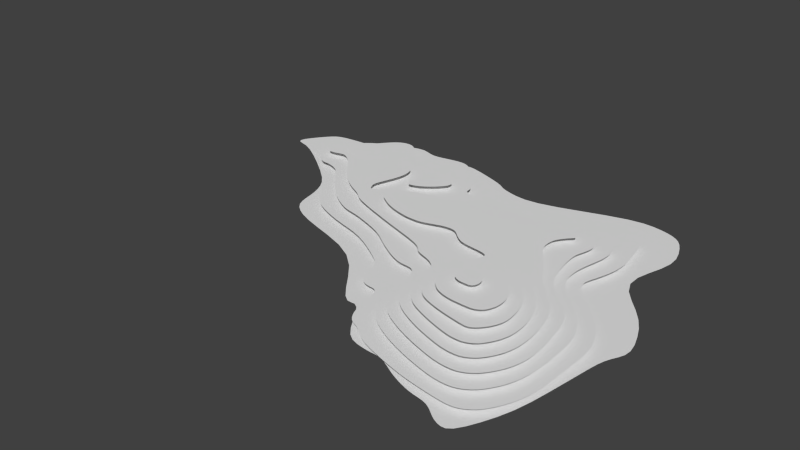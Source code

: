 # Source: Map.blend  (saved by Blender 2.75.0; exported with 4.5.12 LTS)
import bpy
from mathutils import Matrix  # noqa: F401  (used for matrix-valued properties, if any)

bpy.ops.wm.read_factory_settings(use_empty=True)
scene = bpy.context.scene
scene.name = 'Scene'

# ---- collections
col_collection_1 = bpy.data.collections.new('Collection 1'); scene.collection.children.link(col_collection_1)

# ---- world
world_world = bpy.data.worlds.new('World'); scene.world = world_world
world_world.color = (0.05088, 0.05088, 0.05088)
world_world.use_sun_shadow = False
world_world.sun_shadow_jitter_overblur = 0.0
world_world.cycles.sampling_method = 'MANUAL'
world_world.cycles.sample_map_resolution = 256

# ---- meshes
me_circle = bpy.data.meshes.new('Circle')
me_circle.from_pydata([(-289.8, 60.0, -672.2), (377.7, 100.0, -235.0), (-144.7, -3.811e-05, -871.9), (-661.5, -3.718e-05, -850.7), (-199.0, -5.679e-06, -129.9), (-31.37, 2.563e-06, 58.63), (119.7, 8.953e-06, 204.8), (339.4, 1.224e-05, 280.0), (707.6, -4.778e-07, -10.93), (730.1, -5.727e-06, -131.0), (697.3, -1.636e-05, -374.3), (613.8, -3.18e-05, -727.4), (575.2, -3.759e-05, -859.9), (509.6, -3.965e-05, -907.0), (362.1, -3.993e-05, -913.6), (668.5, 8.825e-06, 201.9), (538.1, 1.575e-05, 360.3), (60.98, -3.608e-05, -825.3), (-85.52, -3.671e-05, -839.7), (-277.7, -4.006e-05, -916.4), (-352.4, -3.994e-05, -913.7), (-538.2, -3.943e-05, -902.0), (-838.2, -3.638e-05, -832.3), (-904.3, -3.477e-05, -795.4), (-960.8, -3.081e-05, -704.8), (-871.8, -2.895e-05, -662.3), (-660.6, -2.213e-05, -506.3), (-595.0, -1.747e-05, -399.6), (-567.3, -1.302e-05, -297.9), (-462.5, -1.003e-05, -229.4), (34.56, 3.697e-06, 84.58), (206.8, 1.028e-05, 235.1), (264.3, 1.054e-05, 241.2), (414.1, 1.345e-05, 307.6), (759.7, -9.564e-06, -218.8), (578.3, -2.361e-05, -540.1), (597.0, 1.564e-05, 357.7), (482.1, 1.41e-05, 322.5), (316.6, 100.0, -218.0), (248.3, 100.0, -176.6), (210.1, 100.0, -140.8), (188.8, 100.0, -80.73), (188.0, 100.0, -9.958), (210.5, 100.0, 47.0), (253.5, 100.0, 92.61), (329.8, 100.0, 128.4), (414.8, 100.0, 155.8), (467.8, 100.0, 159.3), (506.1, 100.0, 141.5), (535.4, 100.0, 99.59), (551.6, 100.0, 46.78), (548.7, 100.0, -24.92), (525.0, 100.0, -97.91), (484.9, 100.0, -156.9), (422.2, 100.0, -218.7), (376.6, 120.0, -179.3), (324.5, 120.0, -174.0), (269.0, 120.0, -150.6), (237.4, 120.0, -122.2), (219.6, 120.0, -71.95), (218.9, 120.0, -12.78), (237.8, 120.0, 34.84), (274.0, 120.0, 72.37), (339.9, 120.0, 97.39), (412.3, 120.0, 114.1), (455.7, 120.0, 119.0), (480.5, 120.0, 104.5), (503.3, 120.0, 75.44), (518.4, 120.0, 33.35), (514.6, 120.0, -24.98), (497.1, 120.0, -81.48), (467.1, 120.0, -121.1), (410.9, 120.0, -168.8), (378.1, 140.0, -128.1), (333.9, 140.0, -132.3), (292.2, 140.0, -121.9), (267.8, 140.0, -100.9), (253.9, 140.0, -61.68), (254.0, 140.0, -15.55), (273.0, 140.0, 21.12), (302.9, 140.0, 46.93), (348.5, 140.0, 61.76), (401.9, 140.0, 65.77), (428.7, 140.0, 65.12), (446.8, 140.0, 59.22), (463.6, 140.0, 44.04), (475.5, 140.0, 11.52), (474.5, 140.0, -25.36), (461.3, 140.0, -62.05), (440.9, 140.0, -88.87), (409.3, 140.0, -113.2), (350.6, 160.0, -73.25), (334.1, 160.0, -74.82), (318.4, 160.0, -70.93), (309.6, 160.0, -62.98), (306.5, 160.0, -48.05), (307.1, 160.0, -31.31), (311.6, 160.0, -17.33), (322.5, 160.0, -7.599), (339.6, 160.0, -2.035), (359.6, 160.0, -0.532), (369.6, 160.0, -0.7769), (376.4, 160.0, -2.99), (382.7, 160.0, -8.683), (387.2, 160.0, -20.88), (386.8, 160.0, -34.71), (381.9, 160.0, -48.47), (374.2, 160.0, -58.53), (362.3, 160.0, -67.64), (183.4, 80.0, -173.1), (154.7, 80.0, -96.18), (152.5, 80.0, -12.84), (174.9, 80.0, 57.02), (225.4, 80.0, 108.9), (315.6, 80.0, 154.9), (420.0, 80.0, 189.0), (486.1, 80.0, 192.8), (530.1, 80.0, 168.2), (563.9, 80.0, 117.0), (580.2, 80.0, 53.4), (577.3, 80.0, -31.13), (556.2, 80.0, -117.7), (514.1, 80.0, -184.0), (443.6, 80.0, -261.2), (220.3, 80.0, -262.2), (208.7, 80.0, -293.2), (128.4, 80.0, -306.1), (87.5, 80.0, -328.3), (53.43, 80.0, -355.1), (14.73, 80.0, -357.2), (-19.28, 80.0, -348.2), (-66.53, 80.0, -334.5), (-129.6, 80.0, -336.0), (-210.8, 80.0, -359.5), (-271.0, 80.0, -396.7), (-284.1, 80.0, -417.4), (-275.0, 80.0, -440.4), (-234.0, 80.0, -476.9), (-162.7, 80.0, -501.6), (-65.61, 80.0, -514.2), (46.01, 80.0, -515.6), (161.3, 80.0, -521.6), (227.3, 80.0, -542.5), (279.8, 80.0, -570.0), (316.4, 80.0, -581.8), (347.3, 80.0, -578.0), (368.1, 80.0, -565.1), (370.5, 80.0, -552.0), (351.8, 80.0, -532.6), (329.9, 80.0, -498.5), (325.9, 80.0, -458.8), (336.5, 80.0, -424.9), (360.3, 80.0, -388.5), (395.0, 80.0, -338.9), (123.8, 60.0, -112.1), (118.5, 60.0, -27.55), (138.2, 60.0, 53.12), (189.0, 60.0, 124.9), (296.6, 60.0, 181.9), (422.7, 60.0, 223.2), (502.7, 60.0, 227.8), (555.9, 60.0, 198.0), (596.7, 60.0, 136.1), (615.8, 60.0, 59.24), (609.3, 60.0, -42.94), (586.7, 60.0, -146.9), (536.9, 60.0, -219.2), (466.9, 60.0, -287.4), (115.1, 60.0, -160.3), (81.24, 60.0, -185.6), (31.17, 60.0, -205.7), (-16.03, 60.0, -242.3), (-179.6, 60.0, -299.7), (-338.8, 60.0, -360.6), (-390.8, 60.0, -395.9), (-451.6, 60.0, -430.1), (-518.2, 60.0, -485.2), (-573.3, 60.0, -551.1), (-618.8, 60.0, -595.2), (-647.9, 60.0, -607.0), (-677.7, 60.0, -600.3), (-707.9, 60.0, -600.6), (-724.7, 60.0, -622.6), (-713.1, 60.0, -643.6), (-574.7, 60.0, -618.1), (-533.8, 60.0, -630.6), (-494.0, 60.0, -653.2), (-436.8, 60.0, -671.0), (-383.4, 60.0, -667.9), (-362.7, 60.0, -635.8), (-363.8, 60.0, -585.5), (-385.3, 60.0, -514.6), (-391.8, 60.0, -482.9), (-381.4, 60.0, -456.9), (-364.7, 60.0, -456.0), (-317.3, 60.0, -486.5), (-238.2, 60.0, -526.1), (-154.8, 60.0, -547.7), (-40.41, 60.0, -552.6), (71.1, 60.0, -547.5), (140.9, 60.0, -554.8), (201.7, 60.0, -585.4), (240.1, 60.0, -614.8), (276.2, 60.0, -625.5), (332.6, 60.0, -625.3), (384.3, 60.0, -610.1), (419.7, 60.0, -590.6), (428.8, 60.0, -561.2), (423.3, 60.0, -528.7), (412.6, 60.0, -488.7), (415.2, 60.0, -441.2), (421.4, 60.0, -398.3), (435.6, 60.0, -344.3), (83.76, 40.0, -93.15), (91.2, 40.0, -3.346), (122.1, 40.0, 92.94), (183.4, 40.0, 161.5), (298.2, 40.0, 219.4), (436.5, 40.0, 262.1), (521.8, 40.0, 266.9), (578.1, 40.0, 235.4), (621.4, 40.0, 169.9), (642.8, 40.0, 88.35), (646.1, 40.0, -19.11), (637.9, 40.0, -115.6), (601.5, 40.0, -198.5), (538.5, 40.0, -272.2), (58.39, 40.0, -136.2), (7.801, 40.0, -144.1), (-43.98, 40.0, -164.8), (-110.2, 40.0, -205.4), (-184.0, 40.0, -253.1), (-297.1, 40.0, -296.0), (-377.0, 40.0, -317.5), (-465.8, 40.0, -372.6), (-554.0, 40.0, -462.1), (-605.4, 40.0, -520.2), (-656.8, 40.0, -543.3), (-702.4, 40.0, -552.0), (-762.2, 40.0, -608.3), (-787.0, 40.0, -645.1), (-784.2, 40.0, -675.8), (-726.4, 40.0, -738.5), (-665.6, 40.0, -781.5), (-614.8, 40.0, -838.1), (-575.5, 40.0, -865.9), (-523.9, 40.0, -861.1), (-461.2, 40.0, -796.7), (-423.7, 40.0, -785.9), (-357.5, 40.0, -819.4), (-302.2, 40.0, -818.1), (-225.8, 40.0, -767.0), (-159.1, 40.0, -725.7), (-137.7, 40.0, -695.3), (-116.4, 40.0, -662.2), (45.68, 40.0, -610.3), (139.1, 40.0, -625.7), (238.9, 40.0, -662.0), (344.5, 40.0, -665.0), (394.8, 40.0, -651.2), (421.2, 40.0, -648.8), (454.8, 40.0, -636.1), (471.3, 40.0, -603.2), (468.7, 40.0, -546.0), (451.4, 40.0, -462.5), (452.7, 40.0, -385.4), (483.7, 40.0, -324.4), (-303.7, 60.0, -649.4), (-309.0, 60.0, -590.2), (-306.7, 60.0, -569.0), (-293.1, 60.0, -561.4), (-256.6, 60.0, -573.7), (-213.7, 60.0, -606.8), (-188.7, 60.0, -638.9), (-189.2, 60.0, -658.3), (-261.9, 60.0, -678.5), (-224.4, 60.0, -677.3), (-197.7, 60.0, -668.9), (64.87, 20.0, 116.4), (93.09, 20.0, 168.3), (137.2, 20.0, 192.9), (199.3, 20.0, 234.4), (355.9, 20.0, 284.0), (471.5, 20.0, 305.0), (556.2, 20.0, 310.3), (616.3, 20.0, 276.4), (659.7, 20.0, 204.4), (682.1, 20.0, 117.7), (687.5, 20.0, 0.6967), (685.6, 20.0, -123.8), (646.4, 20.0, -225.8), (567.7, 20.0, -315.2), (47.52, 20.0, 28.22), (28.74, 20.0, 0.8244), (-14.06, 20.0, -7.373), (-47.67, 20.0, -44.12), (-63.44, 20.0, -104.4), (-103.6, 20.0, -147.5), (-228.5, 20.0, -219.7), (-364.0, 20.0, -261.6), (-468.3, 20.0, -304.2), (-529.1, 20.0, -357.5), (-638.7, 20.0, -485.8), (-810.8, 20.0, -629.5), (-836.2, 20.0, -669.0), (-818.0, 20.0, -700.7), (-782.6, 20.0, -741.8), (-742.7, 20.0, -784.8), (-670.9, 20.0, -839.7), (-524.2, 20.0, -896.2), (-441.1, 20.0, -881.5), (-356.4, 20.0, -893.9), (-301.0, 20.0, -892.7), (-254.8, 20.0, -860.2), (-205.7, 20.0, -823.9), (-131.0, 20.0, -793.2), (-69.98, 20.0, -764.5), (-7.756, 20.0, -753.2), (94.74, 20.0, -782.9), (167.6, 20.0, -777.5), (243.6, 20.0, -766.8), (319.3, 20.0, -757.3), (379.5, 20.0, -740.5), (463.2, 20.0, -765.8), (496.4, 20.0, -739.7), (508.9, 20.0, -694.9), (516.3, 20.0, -648.7), (523.2, 20.0, -606.3), (520.2, 20.0, -547.2), (504.2, 20.0, -485.6), (487.4, 20.0, -429.4), (502.9, 20.0, -383.0), (-62.49, 9.605e-07, 21.97), (-101.1, -1.292e-06, -29.56), (-145.7, -3.659e-06, -83.7), (723.4, -4.669e-06, -106.8), (718.3, -3.492e-06, -79.89), (713.5, -2.149e-06, -49.16), (588.9, -3.647e-05, -834.3), (602.0, -3.508e-05, -802.5), (611.8, -3.353e-05, -767.0), (530.2, -3.93e-05, -899.0), (546.6, -3.889e-05, -889.8), (561.1, -3.837e-05, -877.8), (413.7, -4.024e-05, -920.6), (452.0, -4.018e-05, -919.1), (483.4, -3.994e-05, -913.8), (700.2, 1.621e-06, 37.09), (691.4, 4.03e-06, 92.19), (681.2, 6.5e-06, 148.7), (-61.05, -3.636e-05, -831.8), (-29.83, -3.603e-05, -824.2), (8.912, -3.585e-05, -820.2), (-327.0, -4.003e-05, -915.9), (-311.8, -4.014e-05, -918.3), (-298.0, -4.018e-05, -919.3), (-493.6, -3.97e-05, -908.2), (-442.2, -3.981e-05, -910.8), (-392.2, -3.987e-05, -912.1), (-890.5, -3.54e-05, -809.9), (-878.3, -3.582e-05, -819.5), (-863.1, -3.613e-05, -826.6), (-955.2, -3.165e-05, -724.1), (-939.7, -3.274e-05, -749.0), (-921.2, -3.385e-05, -774.4), (-908.5, -2.973e-05, -680.0), (-934.7, -3.006e-05, -687.7), (-953.1, -3.032e-05, -693.6), (-706.3, -2.383e-05, -545.2), (-763.7, -2.574e-05, -588.9), (-822.2, -2.757e-05, -630.7), (-603.6, -1.855e-05, -424.4), (-614.7, -1.961e-05, -448.7), (-631.4, -2.075e-05, -474.8), (-577.4, -1.403e-05, -321.0), (-583.5, -1.516e-05, -346.9), (-588.6, -1.633e-05, -373.6), (-503.1, -1.078e-05, -246.5), (-530.7, -1.147e-05, -262.3), (-551.5, -1.218e-05, -278.7), (249.5, 1.038e-05, 237.5), (236.3, 1.034e-05, 236.5), (222.8, 1.032e-05, 236.2), (466.1, 1.387e-05, 317.2), (449.2, 1.373e-05, 314.1), (431.8, 1.361e-05, 311.4), (364.1, 100.0, -233.3), (349.1, 100.0, -229.8), (333.3, 100.0, -224.9), (299.1, 100.0, -208.9), (281.0, 100.0, -198.0), (263.5, 100.0, -186.9), (236.1, 100.0, -167.7), (226.3, 100.0, -159.6), (217.7, 100.0, -151.1), (203.4, 100.0, -128.0), (197.6, 100.0, -113.2), (192.6, 100.0, -97.38), (186.7, 100.0, -63.17), (185.9, 100.0, -44.99), (186.2, 100.0, -26.96), (191.7, 100.0, 5.62), (197.0, 100.0, 20.09), (203.2, 100.0, 33.89), (219.2, 100.0, 59.3), (228.9, 100.0, 70.95), (240.0, 100.0, 82.11), (270.0, 100.0, 102.3), (288.9, 100.0, 111.4), (308.9, 100.0, 120.1), (351.6, 100.0, 136.4), (373.9, 100.0, 143.9), (395.5, 100.0, 150.7), (430.7, 100.0, 158.8), (444.2, 100.0, 160.1), (456.4, 100.0, 160.3), (478.3, 100.0, 156.8), (488.0, 100.0, 153.0), (497.3, 100.0, 148.0), (514.2, 100.0, 132.7), (521.9, 100.0, 122.4), (529.1, 100.0, 111.2), (540.8, 100.0, 87.44), (545.3, 100.0, 74.82), (549.0, 100.0, 61.5), (552.6, 100.0, 30.22), (552.4, 100.0, 12.28), (551.2, 100.0, -6.231), (544.4, 100.0, -43.7), (538.8, 100.0, -62.48), (532.3, 100.0, -80.8), (516.7, 100.0, -113.4), (507.4, 100.0, -127.7), (497.2, 100.0, -141.9), (470.1, 100.0, -173.2), (453.5, 100.0, -190.1), (437.0, 100.0, -206.1), (389.2, 100.0, -234.3), (399.5, 100.0, -231.6), (409.9, 100.0, -226.9), (365.3, 120.0, -179.2), (352.3, 120.0, -178.4), (338.6, 120.0, -176.9), (310.0, 120.0, -169.4), (295.4, 120.0, -163.5), (281.3, 120.0, -157.0), (259.1, 120.0, -144.2), (251.0, 120.0, -137.8), (243.8, 120.0, -130.8), (231.8, 120.0, -111.5), (226.9, 120.0, -99.1), (222.7, 120.0, -85.86), (217.8, 120.0, -57.26), (217.2, 120.0, -42.06), (217.4, 120.0, -26.99), (222.0, 120.0, 0.2468), (226.4, 120.0, 12.34), (231.6, 120.0, 23.88), (245.0, 120.0, 45.12), (253.2, 120.0, 54.84), (262.5, 120.0, 64.03), (288.2, 120.0, 79.61), (304.6, 120.0, 86.02), (321.9, 120.0, 91.93), (358.6, 120.0, 102.3), (377.6, 120.0, 106.8), (396.0, 120.0, 110.8), (425.7, 120.0, 116.6), (437.0, 120.0, 118.4), (447.0, 120.0, 119.3), (462.9, 120.0, 117.0), (469.1, 120.0, 113.7), (474.8, 120.0, 109.5), (486.4, 120.0, 98.33), (492.2, 120.0, 91.35), (498.0, 120.0, 83.77), (508.1, 120.0, 66.17), (512.4, 120.0, 56.12), (516.1, 120.0, 45.33), (519.1, 120.0, 19.84), (518.4, 120.0, 5.177), (516.9, 120.0, -9.906), (511.2, 120.0, -39.93), (507.0, 120.0, -54.69), (502.3, 120.0, -68.83), (491.2, 120.0, -92.16), (484.7, 120.0, -101.4), (477.0, 120.0, -110.7), (454.1, 120.0, -133.2), (439.0, 120.0, -146.5), (423.9, 120.0, -159.1), (385.6, 120.0, -178.7), (393.1, 120.0, -177.3), (400.9, 120.0, -174.5), (368.0, 140.0, -130.2), (356.8, 140.0, -131.6), (345.3, 140.0, -132.5), (322.7, 140.0, -130.9), (311.7, 140.0, -128.4), (301.3, 140.0, -125.5), (284.6, 140.0, -117.7), (278.4, 140.0, -113.0), (272.8, 140.0, -107.6), (263.4, 140.0, -92.49), (259.7, 140.0, -82.85), (256.4, 140.0, -72.53), (252.6, 140.0, -50.23), (252.1, 140.0, -38.38), (252.4, 140.0, -26.63), (257.3, 140.0, -5.391), (261.9, 140.0, 4.024), (267.1, 140.0, 12.91), (279.5, 140.0, 28.5), (286.6, 140.0, 35.2), (294.2, 140.0, 41.4), (313.0, 140.0, 51.6), (324.1, 140.0, 55.59), (335.9, 140.0, 59.05), (362.2, 140.0, 63.54), (376.5, 140.0, 64.61), (390.2, 140.0, 65.31), (410.8, 140.0, 65.95), (417.6, 140.0, 65.91), (423.3, 140.0, 65.67), (433.5, 140.0, 64.17), (438.1, 140.0, 62.89), (442.4, 140.0, 61.3), (451.1, 140.0, 56.5), (455.4, 140.0, 53.22), (459.6, 140.0, 49.26), (467.2, 140.0, 37.17), (470.5, 140.0, 29.05), (473.4, 140.0, 20.39), (476.4, 140.0, 2.469), (476.5, 140.0, -6.72), (475.9, 140.0, -16.0), (472.1, 140.0, -34.84), (468.9, 140.0, -44.35), (465.3, 140.0, -53.59), (456.9, 140.0, -69.49), (452.2, 140.0, -76.16), (447.0, 140.0, -82.53), (433.7, 140.0, -95.24), (425.6, 140.0, -101.6), (417.3, 140.0, -107.7), (386.8, 140.0, -125.3), (394.4, 140.0, -121.8), (401.7, 140.0, -117.8), (346.9, 160.0, -74.03), (342.7, 160.0, -74.57), (338.3, 160.0, -74.88), (329.9, 160.0, -74.28), (325.8, 160.0, -73.37), (321.9, 160.0, -72.25), (315.6, 160.0, -69.36), (313.3, 160.0, -67.58), (311.2, 160.0, -65.53), (308.4, 160.0, -59.77), (307.5, 160.0, -56.06), (306.9, 160.0, -52.12), (306.4, 160.0, -43.86), (306.4, 160.0, -39.59), (306.6, 160.0, -35.36), (307.8, 160.0, -27.51), (308.8, 160.0, -23.91), (310.0, 160.0, -20.48), (313.8, 160.0, -14.52), (316.3, 160.0, -12.0), (319.2, 160.0, -9.67), (326.2, 160.0, -5.846), (330.4, 160.0, -4.349), (334.8, 160.0, -3.053), (344.7, 160.0, -1.367), (350.0, 160.0, -0.9671), (355.2, 160.0, -0.7026), (362.9, 160.0, -0.4635), (365.5, 160.0, -0.4789), (367.6, 160.0, -0.5695), (371.4, 160.0, -1.133), (373.1, 160.0, -1.613), (374.8, 160.0, -2.208), (378.0, 160.0, -4.009), (379.7, 160.0, -5.238), (381.2, 160.0, -6.723), (384.1, 160.0, -11.26), (385.3, 160.0, -14.3), (386.4, 160.0, -17.55), (387.5, 160.0, -24.27), (387.5, 160.0, -27.72), (387.3, 160.0, -31.2), (385.9, 160.0, -38.27), (384.7, 160.0, -41.83), (383.3, 160.0, -45.3), (380.2, 160.0, -51.26), (378.4, 160.0, -53.77), (376.5, 160.0, -56.15), (371.5, 160.0, -60.92), (368.5, 160.0, -63.3), (365.4, 160.0, -65.59), (353.9, 160.0, -72.18), (356.8, 160.0, -70.87), (359.5, 160.0, -69.38), (174.6, 80.0, -152.6), (166.7, 80.0, -133.9), (159.8, 80.0, -115.4), (151.8, 80.0, -75.73), (150.7, 80.0, -54.44), (150.8, 80.0, -33.17), (156.0, 80.0, 6.181), (161.0, 80.0, 24.13), (167.1, 80.0, 41.21), (184.7, 80.0, 71.25), (196.2, 80.0, 84.27), (209.5, 80.0, 96.73), (244.8, 80.0, 120.9), (267.0, 80.0, 132.6), (290.7, 80.0, 144.0), (342.1, 80.0, 165.0), (369.5, 80.0, 174.3), (396.2, 80.0, 182.7), (439.9, 80.0, 192.7), (456.9, 80.0, 194.3), (472.2, 80.0, 194.4), (498.5, 80.0, 189.1), (509.6, 80.0, 183.6), (520.1, 80.0, 176.8), (539.6, 80.0, 157.3), (548.5, 80.0, 144.6), (556.8, 80.0, 131.1), (569.6, 80.0, 102.3), (574.1, 80.0, 87.0), (577.7, 80.0, 70.97), (581.0, 80.0, 33.82), (580.7, 80.0, 12.73), (579.6, 80.0, -9.052), (573.6, 80.0, -53.46), (568.8, 80.0, -75.88), (563.1, 80.0, -97.67), (547.9, 80.0, -135.4), (538.3, 80.0, -151.5), (527.4, 80.0, -167.2), (497.7, 80.0, -202.1), (479.1, 80.0, -221.4), (460.5, 80.0, -241.1), (193.3, 80.0, -196.0), (203.9, 80.0, -220.3), (213.5, 80.0, -243.5), (223.0, 80.0, -274.8), (222.3, 80.0, -282.7), (218.3, 80.0, -288.5), (191.9, 80.0, -296.8), (170.0, 80.0, -299.7), (147.4, 80.0, -302.5), (114.4, 80.0, -310.6), (104.3, 80.0, -316.0), (95.79, 80.0, -321.8), (79.2, 80.0, -335.4), (70.88, 80.0, -343.0), (62.37, 80.0, -350.0), (43.89, 80.0, -357.7), (33.96, 80.0, -358.4), (24.07, 80.0, -358.1), (6.16, 80.0, -355.6), (-1.903, 80.0, -353.6), (-10.13, 80.0, -351.1), (-29.74, 80.0, -344.7), (-41.22, 80.0, -340.8), (-53.42, 80.0, -337.2), (-80.76, 80.0, -333.2), (-95.93, 80.0, -333.0), (-112.0, 80.0, -333.8), (-149.2, 80.0, -340.0), (-170.1, 80.0, -345.5), (-191.0, 80.0, -351.9), (-228.8, 80.0, -368.5), (-245.2, 80.0, -378.5), (-259.8, 80.0, -388.3), (-277.9, 80.0, -403.2), (-281.4, 80.0, -408.2), (-283.3, 80.0, -412.7), (-283.7, 80.0, -422.4), (-282.2, 80.0, -427.6), (-279.7, 80.0, -433.4), (-267.6, 80.0, -448.9), (-258.1, 80.0, -458.5), (-247.0, 80.0, -468.1), (-218.7, 80.0, -484.3), (-201.5, 80.0, -490.8), (-183.0, 80.0, -496.6), (-140.4, 80.0, -505.8), (-116.4, 80.0, -509.3), (-91.42, 80.0, -512.1), (-38.81, 80.0, -515.2), (-11.2, 80.0, -515.4), (17.0, 80.0, -515.4), (76.02, 80.0, -516.3), (106.5, 80.0, -517.4), (135.8, 80.0, -519.0), (181.6, 80.0, -525.6), (198.1, 80.0, -530.6), (212.9, 80.0, -536.2), (241.2, 80.0, -549.4), (254.8, 80.0, -556.8), (267.9, 80.0, -564.0), (290.1, 80.0, -574.6), (299.3, 80.0, -577.9), (308.0, 80.0, -580.3), (324.6, 80.0, -582.0), (332.6, 80.0, -581.3), (340.2, 80.0, -579.9), (353.6, 80.0, -575.2), (359.3, 80.0, -571.9), (364.3, 80.0, -568.4), (370.5, 80.0, -561.8), (371.7, 80.0, -558.7), (371.8, 80.0, -555.6), (367.3, 80.0, -548.0), (362.7, 80.0, -543.6), (357.4, 80.0, -538.6), (345.9, 80.0, -525.2), (339.9, 80.0, -516.8), (334.2, 80.0, -507.9), (327.3, 80.0, -488.6), (326.0, 80.0, -478.4), (325.5, 80.0, -468.3), (327.4, 80.0, -449.9), (329.7, 80.0, -441.5), (332.7, 80.0, -433.3), (341.3, 80.0, -416.3), (347.0, 80.0, -407.5), (353.3, 80.0, -398.3), (368.0, 80.0, -377.8), (376.4, 80.0, -366.3), (385.4, 80.0, -353.6), (429.2, 80.0, -281.4), (416.9, 80.0, -301.8), (405.6, 80.0, -321.4), (-125.4, -3.77e-05, -862.5), (-113.4, -3.736e-05, -854.6), (-102.2, -3.704e-05, -847.3), (-247.6, -3.97e-05, -908.3), (-210.8, -3.918e-05, -896.3), (-174.2, -3.862e-05, -883.4), (-627.9, -3.769e-05, -862.2), (-600.5, -3.832e-05, -876.7), (-572.8, -3.895e-05, -891.0), (-800.2, -3.656e-05, -836.4), (-752.7, -3.67e-05, -839.5), (-704.1, -3.687e-05, -843.5), (-263.3, -7.176e-06, -164.2), (-335.0, -8.278e-06, -189.4), (-404.8, -9.198e-06, -210.4), (19.11, 3.293e-06, 75.32), (5.708, 3.318e-06, 75.9), (-9.461, 3.263e-06, 74.64), (96.98, 7.757e-06, 177.5), (74.63, 6.224e-06, 142.4), (53.34, 4.736e-06, 108.3), (187.4, 1.017e-05, 232.7), (165.5, 9.998e-06, 228.7), (142.6, 9.661e-06, 221.0), (320.0, 1.18e-05, 270.0), (300.4, 1.132e-05, 259.0), (281.4, 1.087e-05, 248.7), (395.9, 1.322e-05, 302.4), (377.3, 1.294e-05, 295.9), (358.5, 1.261e-05, 288.5), (757.7, -8.417e-06, -192.6), (749.3, -7.508e-06, -171.8), (739.0, -6.658e-06, -152.3), (721.4, -1.456e-05, -333.1), (739.6, -1.275e-05, -291.7), (753.1, -1.104e-05, -252.5), (597.4, -2.171e-05, -496.6), (629.9, -1.991e-05, -455.5), (665.9, -1.814e-05, -415.0), (605.5, -2.985e-05, -683.0), (590.4, -2.776e-05, -635.0), (577.7, -2.564e-05, -586.5), (130.3, -3.684e-05, -842.7), (211.7, -3.798e-05, -868.8), (293.0, -3.913e-05, -895.1), (652.3, 1.093e-05, 250.0), (633.8, 1.283e-05, 293.5), (614.8, 1.448e-05, 331.2), (580.9, 1.616e-05, 369.8), (566.2, 1.621e-05, 370.8), (552.0, 1.603e-05, 366.8), (524.4, 1.536e-05, 351.4), (510.8, 1.49e-05, 341.0), (496.8, 1.445e-05, 330.7), (122.6, 60.0, -93.28), (120.5, 60.0, -71.76), (118.6, 60.0, -49.42), (120.9, 60.0, -6.541), (125.2, 60.0, 13.79), (130.9, 60.0, 33.7), (147.5, 60.0, 71.96), (158.5, 60.0, 90.31), (171.7, 60.0, 108.1), (211.4, 60.0, 140.4), (237.8, 60.0, 154.9), (266.4, 60.0, 168.8), (328.6, 60.0, 194.1), (361.7, 60.0, 205.4), (393.9, 60.0, 215.5), (446.8, 60.0, 227.6), (467.3, 60.0, 229.5), (485.8, 60.0, 229.7), (517.6, 60.0, 223.3), (531.1, 60.0, 216.7), (543.8, 60.0, 208.4), (567.3, 60.0, 184.8), (578.0, 60.0, 169.5), (588.1, 60.0, 153.1), (603.6, 60.0, 118.3), (609.0, 60.0, 99.86), (613.3, 60.0, 80.48), (616.1, 60.0, 35.57), (614.7, 60.0, 10.07), (612.4, 60.0, -16.26), (605.2, 60.0, -69.94), (600.2, 60.0, -97.01), (594.3, 60.0, -123.2), (576.8, 60.0, -167.3), (565.0, 60.0, -185.2), (551.9, 60.0, -202.2), (519.5, 60.0, -236.5), (500.6, 60.0, -254.0), (482.2, 60.0, -271.2), (119.3, 60.0, -150.9), (121.9, 60.0, -139.9), (123.5, 60.0, -127.4), (91.72, 60.0, -180.3), (100.8, 60.0, -174.5), (108.8, 60.0, -168.1), (42.56, 60.0, -199.8), (55.69, 60.0, -195.0), (69.05, 60.0, -190.4), (3.802, 60.0, -231.3), (14.5, 60.0, -221.7), (22.23, 60.0, -213.1), (-134.5, 60.0, -284.3), (-89.59, 60.0, -269.3), (-48.2, 60.0, -255.1), (-307.4, 60.0, -347.1), (-267.5, 60.0, -331.7), (-224.0, 60.0, -315.6), (-380.1, 60.0, -388.1), (-370.9, 60.0, -380.1), (-359.0, 60.0, -371.4), (-435.2, 60.0, -420.2), (-419.1, 60.0, -411.6), (-404.0, 60.0, -403.7), (-502.2, 60.0, -469.9), (-485.4, 60.0, -455.5), (-468.4, 60.0, -442.0), (-560.4, 60.0, -535.6), (-546.9, 60.0, -518.7), (-533.0, 60.0, -501.6), (-608.8, 60.0, -586.9), (-597.6, 60.0, -576.5), (-585.7, 60.0, -564.6), (-641.0, 60.0, -606.2), (-634.3, 60.0, -604.1), (-627.2, 60.0, -600.7), (-670.0, 60.0, -602.1), (-662.4, 60.0, -604.3), (-655.1, 60.0, -606.2), (-701.3, 60.0, -598.8), (-693.6, 60.0, -598.6), (-685.6, 60.0, -599.1), (-721.3, 60.0, -616.0), (-717.5, 60.0, -609.9), (-713.2, 60.0, -604.5), (-726.9, 60.0, -642.2), (-729.5, 60.0, -636.6), (-727.6, 60.0, -629.6), (-605.9, 60.0, -623.2), (-645.6, 60.0, -631.4), (-684.6, 60.0, -639.4), (-540.5, 60.0, -625.5), (-546.7, 60.0, -620.9), (-556.1, 60.0, -617.7), (-505.7, 60.0, -647.6), (-516.1, 60.0, -641.9), (-525.6, 60.0, -636.1), (-451.6, 60.0, -667.9), (-466.4, 60.0, -663.5), (-480.8, 60.0, -658.5), (-394.4, 60.0, -671.2), (-407.8, 60.0, -672.4), (-422.2, 60.0, -672.4), (-365.7, 60.0, -645.5), (-369.9, 60.0, -654.4), (-375.4, 60.0, -662.1), (-361.4, 60.0, -600.3), (-360.8, 60.0, -613.2), (-361.1, 60.0, -624.9), (-380.3, 60.0, -530.1), (-374.2, 60.0, -548.7), (-368.2, 60.0, -568.0), (-391.9, 60.0, -489.4), (-390.7, 60.0, -495.9), (-388.7, 60.0, -503.6), (-384.6, 60.0, -462.0), (-387.7, 60.0, -468.6), (-390.3, 60.0, -475.9), (-370.8, 60.0, -453.4), (-374.9, 60.0, -453.0), (-378.2, 60.0, -454.0), (-332.3, 60.0, -477.2), (-344.9, 60.0, -468.7), (-355.9, 60.0, -461.3), (-258.7, 60.0, -517.2), (-279.5, 60.0, -507.0), (-299.5, 60.0, -496.5), (-177.8, 60.0, -543.8), (-198.4, 60.0, -539.0), (-218.2, 60.0, -533.2), (-70.12, 60.0, -552.6), (-99.77, 60.0, -551.7), (-128.5, 60.0, -550.2), (46.35, 60.0, -548.4), (18.42, 60.0, -550.0), (-10.84, 60.0, -551.7), (125.0, 60.0, -550.9), (108.9, 60.0, -548.8), (91.61, 60.0, -547.7), (188.1, 60.0, -577.1), (172.8, 60.0, -568.7), (156.9, 60.0, -560.9), (231.5, 60.0, -608.8), (222.6, 60.0, -601.5), (213.0, 60.0, -593.6), (265.7, 60.0, -624.0), (256.8, 60.0, -621.8), (248.4, 60.0, -619.0), (318.2, 60.0, -626.6), (303.4, 60.0, -626.8), (289.0, 60.0, -626.5), (372.5, 60.0, -614.5), (359.7, 60.0, -618.7), (346.5, 60.0, -622.5), (413.0, 60.0, -596.2), (404.5, 60.0, -601.1), (394.9, 60.0, -605.6), (428.2, 60.0, -569.0), (426.6, 60.0, -576.7), (424.1, 60.0, -584.0), (425.5, 60.0, -537.3), (427.2, 60.0, -545.5), (428.4, 60.0, -553.4), (414.5, 60.0, -499.5), (417.4, 60.0, -509.7), (420.5, 60.0, -519.4), (413.9, 60.0, -452.8), (412.9, 60.0, -464.9), (412.2, 60.0, -477.1), (419.4, 60.0, -409.7), (417.8, 60.0, -420.1), (416.4, 60.0, -430.4), (431.1, 60.0, -358.2), (427.4, 60.0, -372.1), (424.1, 60.0, -385.7), (455.6, 60.0, -302.5), (447.6, 60.0, -316.6), (441.1, 60.0, -330.4), (86.06, 40.0, -73.93), (87.1, 40.0, -51.52), (88.31, 40.0, -27.7), (96.45, 40.0, 21.46), (103.6, 40.0, 46.46), (112.0, 40.0, 70.74), (134.2, 40.0, 112.3), (148.0, 40.0, 129.5), (163.9, 40.0, 145.8), (207.7, 40.0, 176.7), (235.7, 40.0, 191.5), (265.9, 40.0, 205.9), (333.0, 40.0, 232.1), (369.5, 40.0, 243.8), (405.0, 40.0, 254.2), (462.6, 40.0, 266.8), (484.4, 40.0, 268.8), (504.0, 40.0, 268.9), (537.6, 40.0, 262.1), (551.9, 40.0, 255.1), (565.3, 40.0, 246.4), (590.2, 40.0, 221.4), (601.6, 40.0, 205.2), (612.2, 40.0, 187.9), (628.6, 40.0, 151.1), (634.4, 40.0, 131.6), (639.2, 40.0, 111.0), (644.9, 40.0, 62.95), (645.9, 40.0, 35.58), (646.2, 40.0, 7.789), (645.4, 40.0, -44.66), (644.1, 40.0, -69.12), (641.9, 40.0, -92.83), (631.5, 40.0, -137.3), (623.1, 40.0, -158.1), (613.3, 40.0, -178.5), (587.2, 40.0, -218.1), (571.1, 40.0, -237.2), (554.5, 40.0, -255.6), (67.13, 40.0, -129.3), (74.01, 40.0, -119.8), (79.63, 40.0, -108.2), (20.99, 40.0, -142.2), (34.41, 40.0, -141.3), (47.28, 40.0, -139.9), (-30.07, 40.0, -157.8), (-17.33, 40.0, -152.2), (-4.903, 40.0, -147.6), (-93.17, 40.0, -194.2), (-76.1, 40.0, -183.5), (-59.46, 40.0, -173.5), (-162.2, 40.0, -241.1), (-143.9, 40.0, -229.0), (-127.0, 40.0, -217.0), (-270.2, 40.0, -287.3), (-240.3, 40.0, -276.6), (-210.5, 40.0, -265.0), (-357.5, 40.0, -310.7), (-339.0, 40.0, -306.3), (-319.6, 40.0, -302.1), (-442.8, 40.0, -355.0), (-420.1, 40.0, -340.3), (-398.0, 40.0, -327.5), (-534.7, 40.0, -440.8), (-512.4, 40.0, -417.2), (-489.1, 40.0, -393.7), (-593.5, 40.0, -508.9), (-581.9, 40.0, -495.4), (-569.4, 40.0, -480.1), (-644.4, 40.0, -540.0), (-631.3, 40.0, -535.0), (-618.1, 40.0, -528.7), (-689.9, 40.0, -546.5), (-678.8, 40.0, -545.1), (-668.2, 40.0, -544.8), (-749.1, 40.0, -594.1), (-733.4, 40.0, -578.2), (-717.2, 40.0, -563.1), (-783.2, 40.0, -637.5), (-778.2, 40.0, -629.2), (-771.6, 40.0, -619.8), (-789.4, 40.0, -665.6), (-790.4, 40.0, -658.3), (-789.4, 40.0, -651.9), (-742.6, 40.0, -723.5), (-758.8, 40.0, -706.5), (-773.6, 40.0, -689.8), (-680.1, 40.0, -770.2), (-695.2, 40.0, -760.4), (-710.6, 40.0, -750.5), (-626.3, 40.0, -825.3), (-638.8, 40.0, -810.3), (-651.8, 40.0, -795.1), (-585.7, 40.0, -861.4), (-595.1, 40.0, -855.4), (-604.5, 40.0, -847.9), (-538.3, 40.0, -867.9), (-551.6, 40.0, -869.5), (-564.0, 40.0, -868.5), (-474.9, 40.0, -811.0), (-491.2, 40.0, -829.5), (-508.0, 40.0, -847.7), (-434.5, 40.0, -783.4), (-442.7, 40.0, -784.3), (-450.8, 40.0, -788.2), (-374.0, 40.0, -812.0), (-391.8, 40.0, -802.2), (-409.1, 40.0, -792.6), (-317.1, 40.0, -823.2), (-330.2, 40.0, -824.5), (-343.1, 40.0, -823.3), (-245.4, 40.0, -780.4), (-265.3, 40.0, -794.8), (-284.7, 40.0, -808.2), (-172.4, 40.0, -734.8), (-189.0, 40.0, -744.6), (-207.0, 40.0, -755.2), (-140.1, 40.0, -702.6), (-144.1, 40.0, -709.9), (-150.0, 40.0, -717.4), (-132.7, 40.0, -672.6), (-137.0, 40.0, -680.8), (-137.1, 40.0, -688.1), (6.208, 40.0, -619.2), (-39.79, 40.0, -633.4), (-83.88, 40.0, -648.7), (118.0, 40.0, -618.0), (97.86, 40.0, -611.9), (75.39, 40.0, -608.4), (212.4, 40.0, -654.8), (186.8, 40.0, -645.1), (162.2, 40.0, -634.9), (385.6, 40.0, -654.1), (374.7, 40.0, -658.0), (361.7, 40.0, -662.0), (414.4, 40.0, -649.6), (408.4, 40.0, -649.7), (402.2, 40.0, -649.9), (447.2, 40.0, -640.8), (438.3, 40.0, -644.3), (429.3, 40.0, -647.0), (468.9, 40.0, -613.4), (465.3, 40.0, -622.1), (460.7, 40.0, -629.7), (471.1, 40.0, -562.8), (472.1, 40.0, -577.7), (472.3, 40.0, -591.2), (455.0, 40.0, -483.7), (459.9, 40.0, -505.5), (464.9, 40.0, -526.7), (449.9, 40.0, -403.4), (449.1, 40.0, -422.4), (449.5, 40.0, -442.1), (473.6, 40.0, -338.4), (465.1, 40.0, -353.2), (457.9, 40.0, -368.8), (523.4, 40.0, -286.6), (509.1, 40.0, -299.2), (495.6, 40.0, -311.5), (321.7, 40.0, -666.5), (294.7, 40.0, -666.9), (266.5, 40.0, -665.8), (-294.4, 60.0, -668.7), (-298.0, 60.0, -664.4), (-301.1, 60.0, -658.5), (-305.7, 60.0, -636.0), (-307.2, 60.0, -619.6), (-308.3, 60.0, -603.3), (-309.1, 60.0, -581.5), (-308.8, 60.0, -576.1), (-308.0, 60.0, -572.3), (-304.6, 60.0, -566.1), (-301.9, 60.0, -563.7), (-298.3, 60.0, -561.9), (-285.7, 60.0, -562.6), (-276.8, 60.0, -565.1), (-267.0, 60.0, -568.7), (-245.8, 60.0, -580.7), (-234.5, 60.0, -589.1), (-223.6, 60.0, -597.9), (-205.5, 60.0, -615.4), (-198.5, 60.0, -623.8), (-192.7, 60.0, -631.7), (-187.1, 60.0, -644.8), (-187.2, 60.0, -649.9), (-188.1, 60.0, -654.4), (-270.0, 60.0, -677.7), (-277.3, 60.0, -676.4), (-284.0, 60.0, -674.6), (-233.4, 60.0, -678.3), (-243.1, 60.0, -678.8), (-252.8, 60.0, -678.9), (-202.8, 60.0, -671.2), (-209.2, 60.0, -673.5), (-216.4, 60.0, -675.7), (-190.5, 60.0, -661.5), (-192.1, 60.0, -664.1), (-194.3, 60.0, -666.5), (70.74, 20.0, 133.5), (77.33, 20.0, 147.1), (84.63, 20.0, 158.7), (103.0, 20.0, 175.5), (114.1, 20.0, 180.9), (125.6, 20.0, 186.3), (148.8, 20.0, 201.5), (160.9, 20.0, 211.6), (176.2, 20.0, 222.6), (232.9, 20.0, 247.2), (274.1, 20.0, 260.6), (316.8, 20.0, 273.4), (389.5, 20.0, 291.6), (418.9, 20.0, 297.0), (446.1, 20.0, 301.3), (494.9, 20.0, 308.0), (516.7, 20.0, 310.5), (537.3, 20.0, 311.7), (573.1, 20.0, 305.6), (588.5, 20.0, 298.1), (602.8, 20.0, 288.6), (628.6, 20.0, 261.0), (640.0, 20.0, 243.1), (650.5, 20.0, 224.0), (667.1, 20.0, 184.2), (673.2, 20.0, 163.5), (678.2, 20.0, 141.7), (684.5, 20.0, 90.79), (685.9, 20.0, 61.69), (686.7, 20.0, 31.52), (688.2, 20.0, -30.8), (688.8, 20.0, -62.7), (688.4, 20.0, -94.11), (679.5, 20.0, -151.3), (670.9, 20.0, -176.9), (660.1, 20.0, -201.7), (628.9, 20.0, -249.3), (608.8, 20.0, -272.2), (587.8, 20.0, -294.4), (51.45, 20.0, 47.07), (55.51, 20.0, 70.7), (59.86, 20.0, 95.03), (35.29, 20.0, 4.188), (39.88, 20.0, 8.905), (43.72, 20.0, 16.03), (-3.132, 20.0, -3.836), (8.447, 20.0, -2.298), (19.55, 20.0, -1.178), (-41.03, 20.0, -32.17), (-32.92, 20.0, -22.14), (-23.93, 20.0, -13.67), (-59.12, 20.0, -90.39), (-55.83, 20.0, -74.48), (-52.42, 20.0, -58.47), (-86.94, 20.0, -134.9), (-76.62, 20.0, -125.1), (-69.26, 20.0, -115.6), (-194.0, 20.0, -202.9), (-160.1, 20.0, -183.5), (-128.7, 20.0, -164.1), (-331.8, 20.0, -252.1), (-297.9, 20.0, -242.8), (-263.2, 20.0, -232.7), (-446.6, 20.0, -293.4), (-421.2, 20.0, -282.5), (-393.6, 20.0, -271.8), (-512.4, 20.0, -338.9), (-498.9, 20.0, -325.8), (-485.2, 20.0, -314.8), (-603.7, 20.0, -449.4), (-575.1, 20.0, -415.0), (-550.2, 20.0, -383.5), (-776.3, 20.0, -600.8), (-730.2, 20.0, -563.9), (-681.8, 20.0, -524.3), (-837.1, 20.0, -662.7), (-835.9, 20.0, -656.5), (-829.4, 20.0, -647.1), (-824.3, 20.0, -691.9), (-829.4, 20.0, -683.7), (-833.5, 20.0, -676.1), (-791.9, 20.0, -731.3), (-801.3, 20.0, -720.7), (-810.2, 20.0, -710.4), (-754.0, 20.0, -773.3), (-763.9, 20.0, -762.6), (-773.3, 20.0, -752.2), (-695.8, 20.0, -824.7), (-714.2, 20.0, -810.6), (-729.4, 20.0, -797.3), (-558.2, 20.0, -887.5), (-597.9, 20.0, -872.8), (-637.4, 20.0, -856.0), (-460.2, 20.0, -885.1), (-478.3, 20.0, -891.6), (-498.2, 20.0, -896.8), (-376.0, 20.0, -890.4), (-397.8, 20.0, -885.9), (-420.1, 20.0, -882.1), (-313.3, 20.0, -895.7), (-326.2, 20.0, -896.5), (-340.1, 20.0, -895.9), (-266.1, 20.0, -869.4), (-277.5, 20.0, -878.5), (-289.1, 20.0, -886.7), (-220.0, 20.0, -832.5), (-232.2, 20.0, -841.6), (-243.5, 20.0, -850.9), (-149.5, 20.0, -800.7), (-169.2, 20.0, -808.2), (-188.5, 20.0, -815.8), (-84.33, 20.0, -770.9), (-99.03, 20.0, -778.1), (-114.4, 20.0, -785.7), (-26.63, 20.0, -752.3), (-41.96, 20.0, -754.8), (-55.96, 20.0, -759.1), (70.15, 20.0, -776.8), (42.88, 20.0, -767.8), (15.88, 20.0, -758.9), (150.2, 20.0, -780.4), (133.3, 20.0, -783.2), (115.4, 20.0, -784.6), (224.1, 20.0, -769.2), (204.9, 20.0, -771.8), (185.9, 20.0, -774.6), (301.9, 20.0, -760.7), (282.8, 20.0, -762.9), (263.2, 20.0, -764.8), (362.6, 20.0, -741.4), (348.4, 20.0, -746.3), (334.5, 20.0, -752.3), (491.1, 20.0, -749.2), (484.5, 20.0, -757.6), (476.0, 20.0, -763.9), (506.5, 20.0, -706.6), (503.7, 20.0, -718.1), (500.5, 20.0, -729.3), (514.5, 20.0, -659.8), (512.7, 20.0, -671.4), (510.9, 20.0, -683.2), (522.0, 20.0, -617.9), (520.2, 20.0, -628.3), (518.2, 20.0, -638.3), (522.1, 20.0, -562.7), (523.1, 20.0, -578.0), (523.5, 20.0, -592.8), (508.9, 20.0, -500.7), (513.2, 20.0, -516.2), (517.1, 20.0, -531.7), (489.8, 20.0, -442.3), (494.1, 20.0, -456.3), (499.2, 20.0, -470.8), (494.8, 20.0, -395.7), (490.2, 20.0, -406.8), (487.6, 20.0, -417.6), (548.9, 20.0, -334.2), (531.3, 20.0, -351.8), (515.4, 20.0, -368.3), (445.0, 20.0, -761.7), (422.7, 20.0, -753.5), (399.9, 20.0, -745.1)], [], [(92, 551, 552, 553, 93, 554, 555, 556, 94, 557, 558, 559, 95, 560, 561, 562, 96, 563, 564, 565, 97, 566, 567, 568, 98, 569, 570, 571, 99, 572, 573, 574, 100, 575, 576, 577, 101, 578, 579, 580, 102, 581, 582, 583, 103, 584, 585, 586, 104, 587, 588, 589, 105, 590, 591, 592, 106, 593, 594, 595, 107, 596, 597, 598, 108, 601, 600, 599, 91, 548, 549, 550), (74, 497, 498, 499, 75, 500, 501, 502, 76, 503, 504, 505, 77, 506, 507, 508, 78, 509, 510, 511, 79, 512, 513, 514, 80, 515, 516, 517, 81, 518, 519, 520, 82, 521, 522, 523, 83, 524, 525, 526, 84, 527, 528, 529, 85, 530, 531, 532, 86, 533, 534, 535, 87, 536, 537, 538, 88, 539, 540, 541, 89, 542, 543, 544, 90, 547, 546, 545, 73, 494, 495, 496), (56, 443, 444, 445, 57, 446, 447, 448, 58, 449, 450, 451, 59, 452, 453, 454, 60, 455, 456, 457, 61, 458, 459, 460, 62, 461, 462, 463, 63, 464, 465, 466, 64, 467, 468, 469, 65, 470, 471, 472, 66, 473, 474, 475, 67, 476, 477, 478, 68, 479, 480, 481, 69, 482, 483, 484, 70, 485, 486, 487, 71, 488, 489, 490, 72, 493, 492, 491, 55, 440, 441, 442), (38, 389, 390, 391, 39, 392, 393, 394, 40, 395, 396, 397, 41, 398, 399, 400, 42, 401, 402, 403, 43, 404, 405, 406, 44, 407, 408, 409, 45, 410, 411, 412, 46, 413, 414, 415, 47, 416, 417, 418, 48, 419, 420, 421, 49, 422, 423, 424, 50, 425, 426, 427, 51, 428, 429, 430, 52, 431, 432, 433, 53, 434, 435, 436, 54, 439, 438, 437, 1, 386, 387, 388), (110, 605, 606, 607, 111, 608, 609, 610, 112, 611, 612, 613, 113, 614, 615, 616, 114, 617, 618, 619, 115, 620, 621, 622, 116, 623, 624, 625, 117, 626, 627, 628, 118, 629, 630, 631, 119, 632, 633, 634, 120, 635, 636, 637, 121, 638, 639, 640, 122, 641, 642, 643, 123, 734, 735, 736, 153, 733, 732, 731, 152, 730, 729, 728, 151, 727, 726, 725, 150, 724, 723, 722, 149, 721, 720, 719, 148, 718, 717, 716, 147, 715, 714, 713, 146, 712, 711, 710, 145, 709, 708, 707, 144, 706, 705, 704, 143, 703, 702, 701, 142, 700, 699, 698, 141, 697, 696, 695, 140, 694, 693, 692, 139, 691, 690, 689, 138, 688, 687, 686, 137, 685, 684, 683, 136, 682, 681, 680, 135, 679, 678, 677, 134, 676, 675, 674, 133, 673, 672, 671, 132, 670, 669, 668, 131, 667, 666, 665, 130, 664, 663, 662, 129, 661, 660, 659, 128, 658, 657, 656, 127, 655, 654, 653, 126, 652, 651, 650, 125, 649, 648, 647, 124, 646, 645, 644, 109, 602, 603, 604), (154, 791, 792, 793, 155, 794, 795, 796, 156, 797, 798, 799, 157, 800, 801, 802, 158, 803, 804, 805, 159, 806, 807, 808, 160, 809, 810, 811, 161, 812, 813, 814, 162, 815, 816, 817, 163, 818, 819, 820, 164, 821, 822, 823, 165, 824, 825, 826, 166, 827, 828, 829, 167, 965, 966, 967, 212, 962, 963, 964, 211, 959, 960, 961, 210, 956, 957, 958, 209, 953, 954, 955, 208, 950, 951, 952, 207, 947, 948, 949, 206, 944, 945, 946, 205, 941, 942, 943, 204, 938, 939, 940, 203, 935, 936, 937, 202, 932, 933, 934, 201, 929, 930, 931, 200, 926, 927, 928, 199, 923, 924, 925, 198, 920, 921, 922, 197, 917, 918, 919, 196, 914, 915, 916, 195, 911, 912, 913, 194, 908, 909, 910, 193, 905, 906, 907, 192, 902, 903, 904, 191, 899, 900, 901, 190, 896, 897, 898, 189, 893, 894, 895, 188, 890, 891, 892, 187, 887, 888, 889, 186, 884, 885, 886, 185, 881, 882, 883, 184, 878, 879, 880, 183, 875, 876, 877, 182, 872, 873, 874, 181, 869, 870, 871, 180, 866, 867, 868, 179, 863, 864, 865, 178, 860, 861, 862, 177, 857, 858, 859, 176, 854, 855, 856, 175, 851, 852, 853, 174, 848, 849, 850, 173, 845, 846, 847, 172, 842, 843, 844, 171, 839, 840, 841, 170, 836, 837, 838, 169, 833, 834, 835, 168, 830, 831, 832), (0, 1130, 1131, 1132, 267, 1133, 1134, 1135, 268, 1136, 1137, 1138, 269, 1139, 1140, 1141, 270, 1142, 1143, 1144, 271, 1145, 1146, 1147, 272, 1148, 1149, 1150, 273, 1151, 1152, 1153, 274, 1163, 1164, 1165, 277, 1160, 1161, 1162, 276, 1157, 1158, 1159, 275, 1154, 1155, 1156), (213, 968, 969, 970, 214, 971, 972, 973, 215, 974, 975, 976, 216, 977, 978, 979, 217, 980, 981, 982, 218, 983, 984, 985, 219, 986, 987, 988, 220, 989, 990, 991, 221, 992, 993, 994, 222, 995, 996, 997, 223, 998, 999, 1000, 224, 1001, 1002, 1003, 225, 1004, 1005, 1006, 226, 1124, 1125, 1126, 266, 1121, 1122, 1123, 265, 1118, 1119, 1120, 264, 1115, 1116, 1117, 263, 1112, 1113, 1114, 262, 1109, 1110, 1111, 261, 1106, 1107, 1108, 260, 1103, 1104, 1105, 259, 1100, 1101, 1102, 258, 1127, 1128, 1129, 257, 1097, 1098, 1099, 256, 1094, 1095, 1096, 255, 1091, 1092, 1093, 254, 1088, 1089, 1090, 253, 1085, 1086, 1087, 252, 1082, 1083, 1084, 251, 1079, 1080, 1081, 250, 1076, 1077, 1078, 249, 1073, 1074, 1075, 248, 1070, 1071, 1072, 247, 1067, 1068, 1069, 246, 1064, 1065, 1066, 245, 1061, 1062, 1063, 244, 1058, 1059, 1060, 243, 1055, 1056, 1057, 242, 1052, 1053, 1054, 241, 1049, 1050, 1051, 240, 1046, 1047, 1048, 239, 1043, 1044, 1045, 238, 1040, 1041, 1042, 237, 1037, 1038, 1039, 236, 1034, 1035, 1036, 235, 1031, 1032, 1033, 234, 1028, 1029, 1030, 233, 1025, 1026, 1027, 232, 1022, 1023, 1024, 231, 1019, 1020, 1021, 230, 1016, 1017, 1018, 229, 1013, 1014, 1015, 228, 1010, 1011, 1012, 227, 1007, 1008, 1009), (278, 1166, 1167, 1168, 279, 1169, 1170, 1171, 280, 1172, 1173, 1174, 281, 1175, 1176, 1177, 282, 1178, 1179, 1180, 283, 1181, 1182, 1183, 284, 1184, 1185, 1186, 285, 1187, 1188, 1189, 286, 1190, 1191, 1192, 287, 1193, 1194, 1195, 288, 1196, 1197, 1198, 289, 1199, 1200, 1201, 290, 1202, 1203, 1204, 291, 1322, 1323, 1324, 331, 1319, 1320, 1321, 330, 1316, 1317, 1318, 329, 1313, 1314, 1315, 328, 1310, 1311, 1312, 327, 1307, 1308, 1309, 326, 1304, 1305, 1306, 325, 1301, 1302, 1303, 324, 1298, 1299, 1300, 323, 1325, 1326, 1327, 322, 1295, 1296, 1297, 321, 1292, 1293, 1294, 320, 1289, 1290, 1291, 319, 1286, 1287, 1288, 318, 1283, 1284, 1285, 317, 1280, 1281, 1282, 316, 1277, 1278, 1279, 315, 1274, 1275, 1276, 314, 1271, 1272, 1273, 313, 1268, 1269, 1270, 312, 1265, 1266, 1267, 311, 1262, 1263, 1264, 310, 1259, 1260, 1261, 309, 1256, 1257, 1258, 308, 1253, 1254, 1255, 307, 1250, 1251, 1252, 306, 1247, 1248, 1249, 305, 1244, 1245, 1246, 304, 1241, 1242, 1243, 303, 1238, 1239, 1240, 302, 1235, 1236, 1237, 301, 1232, 1233, 1234, 300, 1229, 1230, 1231, 299, 1226, 1227, 1228, 298, 1223, 1224, 1225, 297, 1220, 1221, 1222, 296, 1217, 1218, 1219, 295, 1214, 1215, 1216, 294, 1211, 1212, 1213, 293, 1208, 1209, 1210, 292, 1205, 1206, 1207), (5, 754, 753, 752, 30, 757, 756, 755, 6, 760, 759, 758, 31, 382, 381, 380, 32, 763, 762, 761, 7, 766, 765, 764, 33, 385, 384, 383, 37, 790, 789, 788, 16, 787, 786, 785, 36, 784, 783, 782, 15, 349, 348, 347, 8, 337, 336, 335, 9, 769, 768, 767, 34, 772, 771, 770, 10, 775, 774, 773, 35, 778, 777, 776, 11, 340, 339, 338, 12, 343, 342, 341, 13, 346, 345, 344, 14, 781, 780, 779, 17, 352, 351, 350, 18, 739, 738, 737, 2, 742, 741, 740, 19, 355, 354, 353, 20, 358, 357, 356, 21, 745, 744, 743, 3, 748, 747, 746, 22, 361, 360, 359, 23, 364, 363, 362, 24, 367, 366, 365, 25, 370, 369, 368, 26, 373, 372, 371, 27, 376, 375, 374, 28, 379, 378, 377, 29, 751, 750, 749, 4, 334, 333, 332)])
me_circle.use_remesh_preserve_volume = False
me_circle.use_remesh_preserve_attributes = False
me_circle.use_mirror_vertex_groups = False
me_circle.update()

# ---- objects
ob_circle = bpy.data.objects.new('Circle', me_circle)

# ---- transforms, parenting, visibility, modifiers, constraints
ob_circle.location = (0.0, 0.0, 0.0)
ob_circle.rotation_euler = (1.571, 0.0, 0.0)
ob_circle.scale = (1.0, 1.0, 1.0)
ob_circle.lineart.crease_threshold = 0.0

# ---- collection membership
col_collection_1.objects.link(ob_circle)

# ---- scene / render settings (as saved in the file)
scene.frame_start = 1; scene.frame_end = 250; scene.frame_set(1)
scene.render.engine = 'BLENDER_EEVEE_NEXT'
scene.render.resolution_percentage = 50
scene.render.dither_intensity = 0.0
scene.cycles.use_denoising = False
scene.cycles.samples = 10
scene.cycles.sampling_pattern = 'TABULATED_SOBOL'
scene.cycles.light_sampling_threshold = 0.0
scene.cycles.use_adaptive_sampling = False
scene.cycles.use_light_tree = False
scene.cycles.blur_glossy = 0.0
scene.cycles.pixel_filter_type = 'GAUSSIAN'
scene.cycles.sample_clamp_indirect = 0.0
scene.view_settings.view_transform = 'Standard'
bpy.context.view_layer.update()

# ---- added for rendering (the .blend has no active camera and no usable light): camera, sun
cam_auto = bpy.data.cameras.new('AutoCamera')
cam_auto.lens = 50.0
cam_auto.sensor_width = 36.0
cam_auto.clip_end = 35027.5
ob_auto_camera = bpy.data.objects.new('AutoCamera', cam_auto)
scene.collection.objects.link(ob_auto_camera)
ob_auto_camera.location = (1895.32, -2120.14, 1676.7)
ob_auto_camera.rotation_euler = (1.09748, -7.21219e-08, 0.694738)
scene.camera = ob_auto_camera
light_auto_sun = bpy.data.lights.new('AutoSun', 'SUN')
light_auto_sun.energy = 3.0
light_auto_sun.angle = 0.0523599
ob_auto_sun = bpy.data.objects.new('AutoSun', light_auto_sun)
scene.collection.objects.link(ob_auto_sun)
ob_auto_sun.rotation_euler = (0.872665, 0.174533, 0.523599)
bpy.context.view_layer.update()
